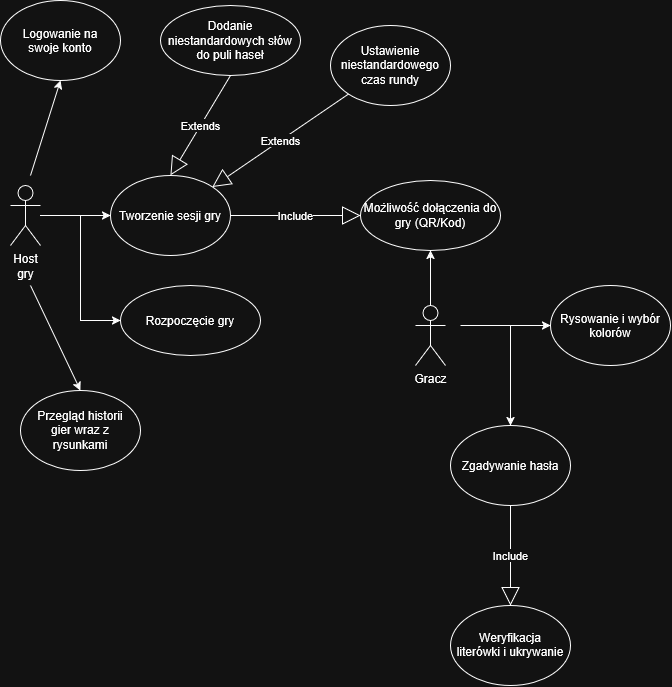

The diagram above was exported from draw.io. Its source (the exported page's mxGraphModel, read from the mxfile embedded in the PNG):
<mxGraphModel dx="1414" dy="751" grid="1" gridSize="10" guides="1" tooltips="1" connect="1" arrows="1" fold="1" page="1" pageScale="1" pageWidth="827" pageHeight="1169" math="0" shadow="0">
  <root>
    <mxCell id="0" />
    <mxCell id="1" parent="0" />
    <mxCell id="pmo4mt1d_FQ3jCKbl8kN-1" edge="1" parent="1" source="pmo4mt1d_FQ3jCKbl8kN-2" style="edgeStyle=orthogonalEdgeStyle;rounded=0;orthogonalLoop=1;jettySize=auto;html=1;entryX=0;entryY=0.5;entryDx=0;entryDy=0;" target="pmo4mt1d_FQ3jCKbl8kN-3">
      <mxGeometry relative="1" as="geometry" />
    </mxCell>
    <mxCell id="pmo4mt1d_FQ3jCKbl8kN-2" parent="1" style="shape=umlActor;verticalLabelPosition=bottom;verticalAlign=top;html=1;outlineConnect=0;" value="Host&lt;div&gt;gry&lt;/div&gt;" vertex="1">
      <mxGeometry height="60" width="30" x="10" y="300" as="geometry" />
    </mxCell>
    <mxCell id="pmo4mt1d_FQ3jCKbl8kN-3" parent="1" style="ellipse;whiteSpace=wrap;html=1;shapeInside=1;align=center;" value="Tworzenie sesji gry" vertex="1">
      <mxGeometry height="80" width="120" x="110" y="290" as="geometry" />
    </mxCell>
    <mxCell id="pmo4mt1d_FQ3jCKbl8kN-4" parent="1" style="ellipse;whiteSpace=wrap;html=1;shapeInside=1;align=center;" value="Ustawienie niestandardowego czas rundy" vertex="1">
      <mxGeometry height="80" width="120" x="330" y="140" as="geometry" />
    </mxCell>
    <mxCell id="pmo4mt1d_FQ3jCKbl8kN-5" edge="1" parent="1" source="pmo4mt1d_FQ3jCKbl8kN-4" style="endArrow=block;endSize=16;endFill=0;html=1;rounded=0;" target="pmo4mt1d_FQ3jCKbl8kN-3" value="Extends">
      <mxGeometry relative="1" width="160" as="geometry">
        <mxPoint as="offset" />
        <mxPoint x="309" y="210" as="sourcePoint" />
        <mxPoint x="309" y="130" as="targetPoint" />
      </mxGeometry>
    </mxCell>
    <mxCell id="pmo4mt1d_FQ3jCKbl8kN-6" edge="1" parent="1" source="pmo4mt1d_FQ3jCKbl8kN-7" style="endArrow=block;endSize=16;endFill=0;html=1;rounded=0;entryX=0.5;entryY=0;entryDx=0;entryDy=0;exitX=0.5;exitY=1;exitDx=0;exitDy=0;" target="pmo4mt1d_FQ3jCKbl8kN-3" value="Extends">
      <mxGeometry relative="1" width="160" as="geometry">
        <mxPoint x="169.5" y="210" as="sourcePoint" />
        <mxPoint x="169.5" y="130" as="targetPoint" />
      </mxGeometry>
    </mxCell>
    <mxCell id="pmo4mt1d_FQ3jCKbl8kN-7" parent="1" style="ellipse;whiteSpace=wrap;html=1;" value="Dodanie niestandardowych słów do puli haseł" vertex="1">
      <mxGeometry height="70" width="140" x="160" y="120" as="geometry" />
    </mxCell>
    <mxCell id="pmo4mt1d_FQ3jCKbl8kN-8" parent="1" style="ellipse;whiteSpace=wrap;html=1;" value="Możliwość dołączenia do gry (QR/Kod)" vertex="1">
      <mxGeometry height="70" width="140" x="360" y="295" as="geometry" />
    </mxCell>
    <mxCell id="pmo4mt1d_FQ3jCKbl8kN-9" parent="1" style="ellipse;whiteSpace=wrap;html=1;" value="Rozpoczęcie gry" vertex="1">
      <mxGeometry height="70" width="140" x="120" y="400" as="geometry" />
    </mxCell>
    <mxCell id="pmo4mt1d_FQ3jCKbl8kN-10" edge="1" parent="1" source="pmo4mt1d_FQ3jCKbl8kN-2" style="edgeStyle=orthogonalEdgeStyle;rounded=0;orthogonalLoop=1;jettySize=auto;html=1;entryX=0;entryY=0.5;entryDx=0;entryDy=0;" target="pmo4mt1d_FQ3jCKbl8kN-9">
      <mxGeometry relative="1" as="geometry">
        <mxPoint x="50" y="360" as="sourcePoint" />
        <mxPoint x="120" y="360" as="targetPoint" />
      </mxGeometry>
    </mxCell>
    <mxCell id="pmo4mt1d_FQ3jCKbl8kN-11" edge="1" parent="1" style="endArrow=block;endSize=16;endFill=0;html=1;rounded=0;entryX=0;entryY=0.5;entryDx=0;entryDy=0;" target="pmo4mt1d_FQ3jCKbl8kN-8" value="Include">
      <mxGeometry relative="1" width="160" as="geometry">
        <mxPoint as="offset" />
        <mxPoint x="230" y="330" as="sourcePoint" />
        <mxPoint x="128" y="418" as="targetPoint" />
      </mxGeometry>
    </mxCell>
    <mxCell id="pmo4mt1d_FQ3jCKbl8kN-14" edge="1" parent="1" source="pmo4mt1d_FQ3jCKbl8kN-15" style="edgeStyle=orthogonalEdgeStyle;rounded=0;orthogonalLoop=1;jettySize=auto;html=1;entryX=0.5;entryY=1;entryDx=0;entryDy=0;" target="pmo4mt1d_FQ3jCKbl8kN-8">
      <mxGeometry relative="1" as="geometry" />
    </mxCell>
    <mxCell id="pmo4mt1d_FQ3jCKbl8kN-15" parent="1" style="shape=umlActor;verticalLabelPosition=bottom;verticalAlign=top;html=1;" value="Gracz" vertex="1">
      <mxGeometry height="60" width="30" x="415" y="420" as="geometry" />
    </mxCell>
    <mxCell id="pmo4mt1d_FQ3jCKbl8kN-17" parent="1" style="ellipse;whiteSpace=wrap;html=1;shapeInside=1;" value="Rysowanie i wybór kolorów" vertex="1">
      <mxGeometry height="80" width="120" x="550" y="400" as="geometry" />
    </mxCell>
    <mxCell id="pmo4mt1d_FQ3jCKbl8kN-18" edge="1" parent="1" style="endArrow=classic;html=1;rounded=0;entryX=0;entryY=0.5;entryDx=0;entryDy=0;" target="pmo4mt1d_FQ3jCKbl8kN-17" value="">
      <mxGeometry height="50" relative="1" width="50" as="geometry">
        <mxPoint x="460" y="440" as="sourcePoint" />
        <mxPoint x="495" y="390" as="targetPoint" />
      </mxGeometry>
    </mxCell>
    <mxCell id="pmo4mt1d_FQ3jCKbl8kN-19" parent="1" style="ellipse;whiteSpace=wrap;html=1;shapeInside=1;" value="Zgadywanie hasła" vertex="1">
      <mxGeometry height="80" width="120" x="450" y="540" as="geometry" />
    </mxCell>
    <mxCell id="pmo4mt1d_FQ3jCKbl8kN-20" edge="1" parent="1" style="endArrow=classic;html=1;rounded=0;entryX=0.5;entryY=0;entryDx=0;entryDy=0;" target="pmo4mt1d_FQ3jCKbl8kN-19" value="">
      <mxGeometry height="50" relative="1" width="50" as="geometry">
        <mxPoint x="510" y="440" as="sourcePoint" />
        <mxPoint x="470" y="580" as="targetPoint" />
      </mxGeometry>
    </mxCell>
    <mxCell id="pmo4mt1d_FQ3jCKbl8kN-21" edge="1" parent="1" style="endArrow=block;endSize=16;endFill=0;html=1;rounded=0;" value="Include">
      <mxGeometry relative="1" width="160" as="geometry">
        <mxPoint x="510" y="620" as="sourcePoint" />
        <mxPoint x="510" y="720" as="targetPoint" />
      </mxGeometry>
    </mxCell>
    <mxCell id="pmo4mt1d_FQ3jCKbl8kN-22" parent="1" style="ellipse;whiteSpace=wrap;html=1;shapeInside=1;" value="Weryfikacja literówki i ukrywanie" vertex="1">
      <mxGeometry height="80" width="120" x="450" y="720" as="geometry" />
    </mxCell>
    <mxCell id="pmo4mt1d_FQ3jCKbl8kN-23" parent="1" style="ellipse;whiteSpace=wrap;html=1;shapeInside=1;" value="Przegląd historii gier wraz z rysunkami" vertex="1">
      <mxGeometry height="80" width="120" x="20" y="505" as="geometry" />
    </mxCell>
    <mxCell id="pmo4mt1d_FQ3jCKbl8kN-24" edge="1" parent="1" style="endArrow=classic;html=1;rounded=0;entryX=0.5;entryY=0;entryDx=0;entryDy=0;" target="pmo4mt1d_FQ3jCKbl8kN-23" value="">
      <mxGeometry height="50" relative="1" width="50" as="geometry">
        <mxPoint x="30" y="400" as="sourcePoint" />
        <mxPoint x="70" y="360" as="targetPoint" />
      </mxGeometry>
    </mxCell>
    <mxCell id="pmo4mt1d_FQ3jCKbl8kN-25" edge="1" parent="1" style="endArrow=classic;html=1;rounded=0;entryX=0.5;entryY=1;entryDx=0;entryDy=0;" target="pmo4mt1d_FQ3jCKbl8kN-26" value="">
      <mxGeometry height="50" relative="1" width="50" as="geometry">
        <mxPoint x="30" y="290" as="sourcePoint" />
        <mxPoint x="40" y="200" as="targetPoint" />
      </mxGeometry>
    </mxCell>
    <mxCell id="pmo4mt1d_FQ3jCKbl8kN-26" parent="1" style="ellipse;whiteSpace=wrap;html=1;shapeInside=1;" value="Logowanie na swoje konto" vertex="1">
      <mxGeometry height="80" width="120" y="115" as="geometry" />
    </mxCell>
  </root>
</mxGraphModel>